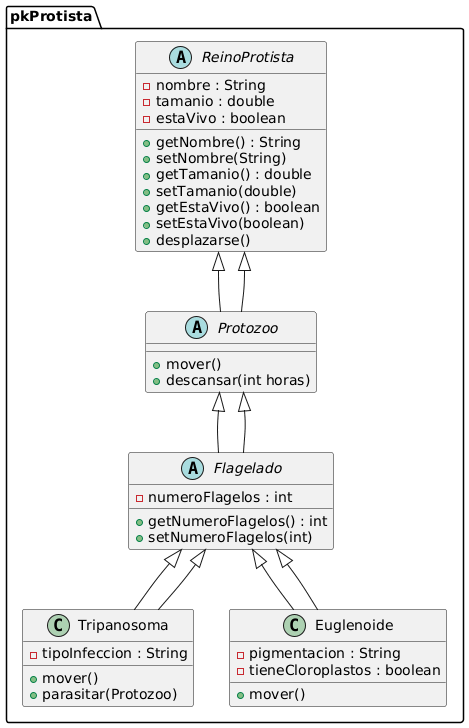

The diagram above was rendered by PlantUML. Its source (embedded in the PNG):
@startuml
package "pkProtista" {

    abstract class ReinoProtista {
        - nombre : String
        - tamanio : double
        - estaVivo : boolean
        + getNombre() : String
        + setNombre(String)
        + getTamanio() : double
        + setTamanio(double)
        + getEstaVivo() : boolean
        + setEstaVivo(boolean)
        + desplazarse() 
    }

    abstract class Protozoo extends ReinoProtista {
        + mover() 
        + descansar(int horas)
    }

    abstract class Flagelado extends Protozoo {
        - numeroFlagelos : int
        + getNumeroFlagelos() : int
        + setNumeroFlagelos(int)
    }

    class Tripanosoma extends Flagelado {
        - tipoInfeccion : String
        + mover()
        + parasitar(Protozoo)
    }

    class Euglenoide extends Flagelado {
        - pigmentacion : String
        - tieneCloroplastos : boolean
        + mover()
    }
}

Flagelado --|> Protozoo
Protozoo --|> ReinoProtista
Tripanosoma --|> Flagelado
Euglenoide --|> Flagelado
@enduml